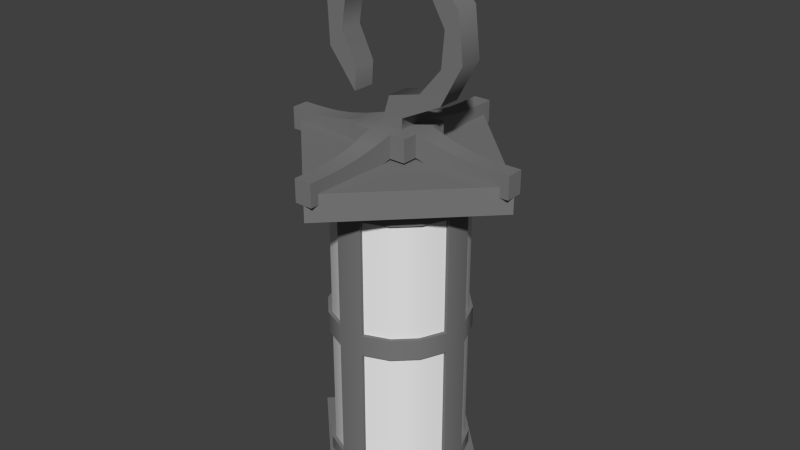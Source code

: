 # Source: lantern2.blend  (saved by Blender 2.74.0; exported with 4.5.12 LTS)
import bpy
from mathutils import Matrix  # noqa: F401  (used for matrix-valued properties, if any)

bpy.ops.wm.read_factory_settings(use_empty=True)
scene = bpy.context.scene
scene.name = 'Scene'

# ---- collections
col_collection_1 = bpy.data.collections.new('Collection 1'); scene.collection.children.link(col_collection_1)

# ---- materials (node trees are filled in below, after node groups)
mat_lanternwood = bpy.data.materials.new('lanternwood')
mat_lanternwood.alpha_threshold = 0.0
mat_lanternwood.use_transparent_shadow = False
mat_lanternwood.diffuse_color = (0.196, 0.196, 0.196, 1.0)
mat_lanternwood.roughness = 0.5
mat_light = bpy.data.materials.new('light')
mat_light.alpha_threshold = 0.0
mat_light.use_transparent_shadow = False
mat_light.roughness = 0.5
mat_light.line_color = (0.0, 0.0, 0.0, 1.0)

# ---- material node trees

# ---- world
world_world = bpy.data.worlds.new('World'); scene.world = world_world
world_world.color = (0.05088, 0.05088, 0.05088)
world_world.use_sun_shadow = False
world_world.sun_shadow_jitter_overblur = 0.0
world_world.cycles.sampling_method = 'MANUAL'
world_world.cycles.sample_map_resolution = 256

# ---- meshes
me_cube_001 = bpy.data.meshes.new('Cube.001')
me_cube_001.from_pydata([(0.8861, 8.941e-08, 2.245), (0.8861, 8.941e-08, 2.433), (8.941e-08, -0.8861, 2.245), (8.941e-08, -0.8861, 2.433), (0.4431, -0.4431, 2.433), (0.4431, -0.4431, 2.245), (-8.941e-08, 0.8861, 2.245), (-8.941e-08, 0.8861, 2.433), (0.4431, 0.4431, 2.433), (0.4431, 0.4431, 2.245), (-0.8861, -8.941e-08, 2.245), (-0.8861, -8.941e-08, 2.433), (-0.4431, -0.4431, 2.433), (-0.4431, -0.4431, 2.245), (-0.4431, 0.4431, 2.433), (-0.4431, 0.4431, 2.245), (7.262e-09, 6.661e-16, 2.433), (7.262e-09, 6.661e-16, 2.245), (0.7389, 0.06269, 2.361), (0.8861, 0.06266, 2.361), (0.1961, 0.0832, 2.451), (0.3444, 0.07305, 2.411), (0.474, 0.06703, 2.383), (0.602, 0.06385, 2.367), (0.7389, -0.06269, 2.361), (0.8861, -0.06266, 2.361), (0.1961, -0.0832, 2.451), (0.3444, -0.07305, 2.411), (0.474, -0.06703, 2.383), (0.602, -0.06385, 2.367), (0.1971, 0.1971, 2.451), (0.1959, -0.1959, 2.451), (-0.06269, -0.7389, 2.361), (-0.06266, -0.8861, 2.361), (-0.0832, -0.1961, 2.451), (-0.07305, -0.3444, 2.411), (-0.06703, -0.474, 2.383), (-0.06385, -0.602, 2.367), (0.06269, -0.7389, 2.361), (0.06266, -0.8861, 2.361), (0.0832, -0.1961, 2.451), (0.07305, -0.3444, 2.411), (0.06703, -0.474, 2.383), (0.06385, -0.602, 2.367), (-0.1971, -0.1971, 2.451), (0.06269, 0.7389, 2.361), (0.06266, 0.8861, 2.361), (0.0832, 0.1961, 2.451), (0.07305, 0.3444, 2.411), (0.06703, 0.474, 2.383), (0.06385, 0.602, 2.367), (-0.06269, 0.7389, 2.361), (-0.06266, 0.8861, 2.361), (-0.0832, 0.1961, 2.451), (-0.07305, 0.3444, 2.411), (-0.06703, 0.474, 2.383), (-0.06385, 0.602, 2.367), (-0.1959, 0.1959, 2.451), (-0.7389, -0.06269, 2.361), (-0.8861, -0.06266, 2.361), (-0.1961, -0.0832, 2.451), (-0.3444, -0.07305, 2.411), (-0.474, -0.06703, 2.383), (-0.602, -0.06385, 2.367), (-0.7389, 0.06269, 2.361), (-0.8861, 0.06266, 2.361), (-0.1961, 0.0832, 2.451), (-0.3444, 0.07305, 2.411), (-0.474, 0.06703, 2.383), (-0.602, 0.06385, 2.367), (-0.0832, 0.0832, 2.451), (0.0832, 0.0832, 2.451), (-0.0832, -0.0832, 2.451), (0.0832, -0.0832, 2.451), (0.7389, 0.06269, 2.52), (0.8861, 0.06266, 2.52), (0.1961, 0.0832, 2.611), (0.3444, 0.07305, 2.57), (0.474, 0.06703, 2.542), (0.602, 0.06385, 2.526), (0.7389, -0.06269, 2.52), (0.8861, -0.06266, 2.52), (0.1961, -0.0832, 2.611), (0.3444, -0.07305, 2.57), (0.474, -0.06703, 2.542), (0.602, -0.06385, 2.526), (0.1971, 0.1971, 2.611), (0.1959, -0.1959, 2.611), (-0.06269, -0.7389, 2.52), (-0.06266, -0.8861, 2.52), (-0.0832, -0.1961, 2.611), (-0.07305, -0.3444, 2.57), (-0.06703, -0.474, 2.542), (-0.06385, -0.602, 2.526), (0.06269, -0.7389, 2.52), (0.06266, -0.8861, 2.52), (0.0832, -0.1961, 2.611), (0.07305, -0.3444, 2.57), (0.06703, -0.474, 2.542), (0.06385, -0.602, 2.526), (-0.1971, -0.1971, 2.611), (0.06269, 0.7389, 2.52), (0.06266, 0.8861, 2.52), (0.0832, 0.1961, 2.611), (0.07305, 0.3444, 2.57), (0.06703, 0.474, 2.542), (0.06385, 0.602, 2.526), (-0.06269, 0.7389, 2.52), (-0.06266, 0.8861, 2.52), (-0.0832, 0.1961, 2.611), (-0.07305, 0.3444, 2.57), (-0.06703, 0.474, 2.542), (-0.06385, 0.602, 2.526), (-0.1959, 0.1959, 2.611), (-0.7389, -0.06269, 2.52), (-0.8861, -0.06266, 2.52), (-0.1961, -0.0832, 2.611), (-0.3444, -0.07305, 2.57), (-0.474, -0.06703, 2.542), (-0.602, -0.06385, 2.526), (-0.7389, 0.06269, 2.52), (-0.8861, 0.06266, 2.52), (-0.1961, 0.0832, 2.611), (-0.3444, 0.07305, 2.57), (-0.474, 0.06703, 2.542), (-0.602, 0.06385, 2.526), (-0.0832, 0.0832, 2.611), (0.0832, 0.0832, 2.611), (-0.0832, -0.0832, 2.611), (0.0832, -0.0832, 2.611), (0.7276, 5.96e-08, -1.494e-07), (0.7276, 5.96e-08, 0.1544), (5.96e-08, -0.7276, -1.494e-07), (5.96e-08, -0.7276, 0.1544), (0.3638, -0.3638, 0.1544), (0.3638, -0.3638, -1.494e-07), (-5.96e-08, 0.7276, -1.494e-07), (-5.96e-08, 0.7276, 0.1544), (0.3638, 0.3638, 0.1544), (0.3638, 0.3638, -1.494e-07), (-0.7276, -5.96e-08, -1.494e-07), (-0.7276, -5.96e-08, 0.1544), (-0.3638, -0.3638, 0.1544), (-0.3638, -0.3638, -1.494e-07), (-0.3638, 0.3638, 0.1544), (-0.3638, 0.3638, -1.494e-07), (7.262e-09, 6.661e-16, 0.1544), (7.262e-09, 6.661e-16, -1.494e-07), (-0.01838, -0.0832, 2.815), (-0.01838, 0.0832, 2.815), (0.08683, -0.0832, 2.687), (0.08683, 0.0832, 2.687), (0.2225, -0.0832, 2.877), (0.2225, 0.0832, 2.877), (0.3828, -0.0832, 2.833), (0.3828, 0.0832, 2.833), (0.3835, -0.0832, 3.067), (0.3835, 0.0832, 3.067), (0.5402, -0.0832, 3.123), (0.5402, 0.0832, 3.123), (0.4057, -0.0832, 3.315), (0.4057, 0.0832, 3.315), (0.5014, -0.0832, 3.451), (0.5014, 0.0832, 3.451), (0.2809, -0.0832, 3.53), (0.2809, 0.0832, 3.53), (0.2806, -0.0832, 3.696), (0.2806, 0.0832, 3.696), (0.05498, -0.0832, 3.634), (0.05498, 0.0832, 3.634), (-0.04124, -0.0832, 3.769), (-0.04124, 0.0832, 3.769), (-0.1895, -0.0832, 3.588), (-0.1895, 0.0832, 3.588), (-0.3464, -0.0832, 3.644), (-0.3464, 0.0832, 3.644), (-0.363, -0.0832, 3.41), (-0.363, 0.0832, 3.41), (-0.5231, -0.0832, 3.365), (-0.5231, 0.0832, 3.365), (-0.4019, -0.0832, 3.164), (-0.4019, 0.0832, 3.164), (-0.5067, -0.0832, 3.035), (-0.5067, 0.0832, 3.035), (-0.2921, -0.0832, 2.941), (-0.2921, 0.0832, 2.941), (-0.3031, -0.0832, 2.775), (-0.3031, 0.0832, 2.775), (-0.0823, 0.4668, 0.09775), (-0.0823, 0.4668, 2.339), (0.1026, 0.4627, 0.09775), (0.1026, 0.4627, 2.339), (0.2719, 0.3883, 0.09775), (0.2719, 0.3883, 2.339), (0.3997, 0.2547, 0.09775), (0.3997, 0.2547, 2.339), (0.4668, 0.0823, 0.09775), (0.4668, 0.0823, 2.339), (0.4627, -0.1026, 0.09775), (0.4627, -0.1026, 2.339), (0.3883, -0.2719, 0.09775), (0.3883, -0.2719, 2.339), (0.2547, -0.3997, 0.09775), (0.2547, -0.3997, 2.339), (0.0823, -0.4668, 0.09775), (0.0823, -0.4668, 2.339), (-0.1026, -0.4627, 0.09775), (-0.1026, -0.4627, 2.339), (-0.2719, -0.3883, 0.09775), (-0.2719, -0.3883, 2.339), (-0.3997, -0.2547, 0.09775), (-0.3997, -0.2547, 2.339), (-0.4668, -0.0823, 0.09775), (-0.4668, -0.0823, 2.339), (-0.4627, 0.1026, 0.09775), (-0.4627, 0.1026, 2.339), (-0.3883, 0.2719, 0.09775), (-0.3883, 0.2719, 2.339), (-0.2547, 0.3997, 0.09775), (-0.2547, 0.3997, 2.339), (-0.0823, 0.4668, 1.144), (-0.0823, 0.4668, 1.293), (0.1026, 0.4627, 1.293), (0.1026, 0.4627, 1.144), (0.2719, 0.3883, 1.293), (0.2719, 0.3883, 1.144), (0.3997, 0.2547, 1.293), (0.3997, 0.2547, 1.144), (0.4668, 0.0823, 1.293), (0.4668, 0.0823, 1.144), (0.4627, -0.1026, 1.293), (0.4627, -0.1026, 1.144), (0.3883, -0.2719, 1.293), (0.3883, -0.2719, 1.144), (0.2547, -0.3997, 1.293), (0.2547, -0.3997, 1.144), (0.0823, -0.4668, 1.293), (0.0823, -0.4668, 1.144), (-0.1026, -0.4627, 1.293), (-0.1026, -0.4627, 1.144), (-0.2719, -0.3883, 1.293), (-0.2719, -0.3883, 1.144), (-0.3997, -0.2547, 1.293), (-0.3997, -0.2547, 1.144), (-0.4668, -0.0823, 1.293), (-0.4668, -0.0823, 1.144), (-0.4627, 0.1026, 1.293), (-0.4627, 0.1026, 1.144), (-0.3883, 0.2719, 1.293), (-0.3883, 0.2719, 1.144), (-0.2547, 0.3997, 1.293), (-0.2547, 0.3997, 1.144), (-0.0823, 0.4668, 2.124), (0.1026, 0.4627, 2.124), (0.2719, 0.3883, 2.124), (0.3997, 0.2547, 2.124), (0.4668, 0.0823, 2.124), (0.4627, -0.1026, 2.124), (0.3883, -0.2719, 2.124), (0.2547, -0.3997, 2.124), (0.0823, -0.4668, 2.124), (-0.1026, -0.4627, 2.124), (-0.2719, -0.3883, 2.124), (-0.3997, -0.2547, 2.124), (-0.4668, -0.0823, 2.124), (-0.4627, 0.1026, 2.124), (-0.3883, 0.2719, 2.124), (-0.2547, 0.3997, 2.124), (0.1026, 0.4627, 0.2519), (0.2719, 0.3883, 0.2519), (0.3997, 0.2547, 0.2519), (0.4668, 0.0823, 0.2519), (0.4627, -0.1026, 0.2519), (0.3883, -0.2719, 0.2519), (0.2547, -0.3997, 0.2519), (0.0823, -0.4668, 0.2519), (-0.1026, -0.4627, 0.2519), (-0.2719, -0.3883, 0.2519), (-0.3997, -0.2547, 0.2519), (-0.4668, -0.0823, 0.2519), (-0.4627, 0.1026, 0.2519), (-0.3883, 0.2719, 0.2519), (-0.2547, 0.3997, 0.2519), (-0.0823, 0.4668, 0.2519), (-0.08693, 0.493, 0.09775), (0.1084, 0.4887, 0.09775), (0.1084, 0.4887, 2.339), (-0.08693, 0.493, 2.339), (-0.08693, 0.493, 2.124), (0.1084, 0.4887, 0.2519), (0.2871, 0.4101, 0.09775), (0.2871, 0.4101, 2.339), (0.2871, 0.4101, 0.2519), (0.4222, 0.269, 0.09775), (0.4222, 0.269, 2.339), (0.4222, 0.269, 0.2519), (0.493, 0.08693, 0.09775), (0.493, 0.08693, 2.339), (0.493, 0.08693, 0.2519), (0.4887, -0.1084, 0.09775), (0.4887, -0.1084, 2.339), (0.4887, -0.1084, 0.2519), (0.4101, -0.2871, 0.09775), (0.4101, -0.2871, 2.339), (0.4101, -0.2871, 0.2519), (0.269, -0.4222, 0.09775), (0.269, -0.4222, 2.339), (0.269, -0.4222, 0.2519), (0.08693, -0.493, 0.09775), (0.08693, -0.493, 2.339), (0.08693, -0.493, 0.2519), (-0.1084, -0.4887, 0.09775), (-0.1084, -0.4887, 2.339), (-0.1084, -0.4887, 0.2519), (-0.2871, -0.4101, 0.09775), (-0.2871, -0.4101, 2.339), (-0.2871, -0.4101, 0.2519), (-0.4222, -0.269, 0.09775), (-0.4222, -0.269, 2.339), (-0.4222, -0.269, 0.2519), (-0.493, -0.08693, 0.09775), (-0.493, -0.08693, 2.339), (-0.493, -0.08693, 0.2519), (-0.4887, 0.1084, 0.09775), (-0.4887, 0.1084, 2.339), (-0.4887, 0.1084, 0.2519), (-0.4101, 0.2871, 0.09775), (-0.4101, 0.2871, 2.339), (-0.4101, 0.2871, 0.2519), (-0.269, 0.4222, 0.09775), (-0.269, 0.4222, 2.339), (-0.269, 0.4222, 0.2519), (-0.08693, 0.493, 0.2519), (-0.08693, 0.493, 1.144), (-0.08693, 0.493, 1.293), (0.1084, 0.4887, 2.124), (0.1084, 0.4887, 1.293), (0.1084, 0.4887, 1.144), (0.2871, 0.4101, 1.293), (0.2871, 0.4101, 1.144), (0.4222, 0.269, 1.293), (0.4222, 0.269, 1.144), (0.493, 0.08693, 2.124), (0.493, 0.08693, 1.293), (0.493, 0.08693, 1.144), (0.4887, -0.1084, 2.124), (0.4887, -0.1084, 1.293), (0.4887, -0.1084, 1.144), (0.4101, -0.2871, 1.293), (0.4101, -0.2871, 1.144), (0.269, -0.4222, 1.293), (0.269, -0.4222, 1.144), (0.08693, -0.493, 2.124), (0.08693, -0.493, 1.293), (0.08693, -0.493, 1.144), (-0.1084, -0.4887, 2.124), (-0.1084, -0.4887, 1.293), (-0.1084, -0.4887, 1.144), (-0.2871, -0.4101, 1.293), (-0.2871, -0.4101, 1.144), (-0.4222, -0.269, 1.293), (-0.4222, -0.269, 1.144), (-0.493, -0.08693, 2.124), (-0.493, -0.08693, 1.293), (-0.493, -0.08693, 1.144), (-0.4887, 0.1084, 2.124), (-0.4887, 0.1084, 1.293), (-0.4887, 0.1084, 1.144), (-0.4101, 0.2871, 1.293), (-0.4101, 0.2871, 1.144), (-0.269, 0.4222, 1.293), (-0.269, 0.4222, 1.144), (0.2871, 0.4101, 2.124), (0.4222, 0.269, 2.124), (0.4101, -0.2871, 2.124), (0.269, -0.4222, 2.124), (-0.2871, -0.4101, 2.124), (-0.4222, -0.269, 2.124), (-0.4101, 0.2871, 2.124), (-0.269, 0.4222, 2.124)], [], [(8, 1, 0, 9), (5, 17, 9, 0), (1, 8, 16, 4), (1, 4, 5, 0), (12, 13, 2, 3), (5, 2, 13, 17), (3, 4, 16, 12), (3, 2, 5, 4), (8, 9, 6, 7), (15, 6, 9, 17), (7, 14, 16, 8), (7, 6, 15, 14), (12, 11, 10, 13), (15, 17, 13, 10), (11, 12, 16, 14), (11, 14, 15, 10), (23, 18, 24, 29), (22, 23, 29, 28), (21, 22, 28, 27), (20, 21, 27, 26), (18, 19, 25, 24), (37, 43, 38, 32), (36, 42, 43, 37), (35, 41, 42, 36), (34, 40, 41, 35), (32, 38, 39, 33), (50, 56, 51, 45), (49, 55, 56, 50), (48, 54, 55, 49), (47, 53, 54, 48), (45, 51, 52, 46), (63, 58, 64, 69), (62, 63, 69, 68), (61, 62, 68, 67), (60, 61, 67, 66), (58, 59, 65, 64), (70, 53, 47, 71), (34, 72, 73, 40), (72, 70, 71, 73), (20, 26, 73, 71), (31, 40, 73, 26), (30, 20, 71, 47), (53, 70, 66, 57), (66, 70, 72, 60), (44, 60, 72, 34), (79, 85, 80, 74), (78, 84, 85, 79), (77, 83, 84, 78), (76, 82, 83, 77), (74, 80, 81, 75), (93, 88, 94, 99), (92, 93, 99, 98), (91, 92, 98, 97), (90, 91, 97, 96), (88, 89, 95, 94), (106, 101, 107, 112), (105, 106, 112, 111), (104, 105, 111, 110), (103, 104, 110, 109), (101, 102, 108, 107), (119, 125, 120, 114), (118, 124, 125, 119), (117, 123, 124, 118), (116, 122, 123, 117), (114, 120, 121, 115), (126, 127, 103, 109), (90, 96, 129, 128), (126, 149, 151, 127), (76, 127, 129, 82), (87, 82, 129, 96), (86, 103, 127, 76), (109, 113, 122, 126), (122, 116, 128, 126), (100, 90, 128, 116), (41, 97, 98, 42), (69, 125, 124, 68), (22, 78, 79, 23), (45, 101, 106, 50), (33, 89, 88, 32), (60, 116, 117, 61), (39, 95, 89, 33), (44, 100, 116, 60), (42, 98, 99, 43), (64, 120, 125, 69), (51, 107, 108, 52), (23, 79, 74, 18), (35, 91, 90, 34), (61, 117, 118, 62), (34, 90, 100, 44), (66, 122, 113, 57), (43, 99, 94, 38), (25, 81, 80, 24), (53, 109, 110, 54), (36, 92, 91, 35), (62, 118, 119, 63), (31, 87, 96, 40), (27, 83, 82, 26), (54, 110, 111, 55), (63, 119, 114, 58), (37, 93, 92, 36), (46, 102, 101, 45), (52, 108, 102, 46), (28, 84, 83, 27), (55, 111, 112, 56), (32, 88, 93, 37), (65, 121, 120, 64), (18, 74, 75, 19), (48, 104, 103, 47), (19, 75, 81, 25), (47, 103, 86, 30), (29, 85, 84, 28), (56, 112, 107, 51), (38, 94, 95, 39), (67, 123, 122, 66), (20, 76, 77, 21), (49, 105, 104, 48), (30, 86, 76, 20), (57, 113, 109, 53), (24, 80, 85, 29), (40, 96, 97, 41), (68, 124, 123, 67), (21, 77, 78, 22), (50, 106, 105, 49), (26, 82, 87, 31), (58, 114, 115, 59), (59, 115, 121, 65), (138, 131, 130, 139), (135, 147, 139, 130), (131, 138, 146, 134), (131, 134, 135, 130), (142, 143, 132, 133), (135, 132, 143, 147), (133, 134, 146, 142), (133, 132, 135, 134), (138, 139, 136, 137), (145, 136, 139, 147), (137, 144, 146, 138), (137, 136, 145, 144), (142, 141, 140, 143), (145, 147, 143, 140), (141, 142, 146, 144), (141, 144, 145, 140), (149, 153, 155, 151), (129, 150, 148, 128), (127, 151, 150, 129), (128, 148, 149, 126), (153, 157, 159, 155), (150, 154, 152, 148), (151, 155, 154, 150), (148, 152, 153, 149), (157, 161, 163, 159), (154, 158, 156, 152), (155, 159, 158, 154), (152, 156, 157, 153), (161, 165, 167, 163), (158, 162, 160, 156), (159, 163, 162, 158), (156, 160, 161, 157), (165, 169, 171, 167), (162, 166, 164, 160), (163, 167, 166, 162), (160, 164, 165, 161), (169, 173, 175, 171), (166, 170, 168, 164), (167, 171, 170, 166), (164, 168, 169, 165), (173, 177, 179, 175), (170, 174, 172, 168), (171, 175, 174, 170), (168, 172, 173, 169), (177, 181, 183, 179), (174, 178, 176, 172), (175, 179, 178, 174), (172, 176, 177, 173), (181, 185, 187, 183), (178, 182, 180, 176), (179, 183, 182, 178), (176, 180, 181, 177), (184, 186, 187, 185), (182, 186, 184, 180), (183, 187, 186, 182), (180, 184, 185, 181), (232, 234, 350, 348), (260, 259, 375, 352), (280, 281, 328, 325), (249, 247, 367, 369), (219, 189, 287, 330), (196, 194, 293, 296), (209, 211, 318, 315), (227, 225, 339, 341), (240, 242, 360, 358), (199, 201, 303, 300), (267, 266, 378, 379), (272, 273, 304, 301), (235, 233, 349, 351), (250, 221, 334, 370), (191, 189, 219, 217, 215, 213, 211, 209, 207, 205, 203, 201, 199, 197, 195, 193), (188, 218, 329, 284), (210, 208, 314, 317), (188, 190, 192, 194, 196, 198, 200, 202, 204, 206, 208, 210, 212, 214, 216, 218), (281, 249, 251, 282), (226, 228, 343, 340), (282, 251, 220, 283), (254, 253, 335, 372), (280, 247, 249, 281), (243, 241, 359, 361), (200, 198, 299, 302), (189, 191, 286, 287), (278, 243, 245, 279), (213, 215, 324, 321), (277, 241, 243, 278), (221, 252, 288, 334), (276, 239, 241, 277), (203, 205, 309, 306), (234, 236, 353, 350), (262, 261, 355, 376), (274, 235, 237, 275), (278, 279, 322, 319), (273, 233, 235, 274), (193, 195, 294, 291), (272, 231, 233, 273), (220, 251, 371, 333), (247, 280, 325, 367), (229, 227, 341, 344), (270, 227, 229, 271), (255, 254, 372, 373), (269, 225, 227, 270), (242, 244, 363, 360), (268, 223, 225, 269), (270, 271, 298, 295), (265, 246, 366, 365), (214, 212, 320, 323), (248, 266, 267, 250), (250, 267, 252, 221), (246, 265, 266, 248), (190, 188, 284, 285), (242, 263, 264, 244), (240, 262, 263, 242), (238, 261, 262, 240), (231, 272, 301, 347), (234, 259, 260, 236), (232, 258, 259, 234), (230, 257, 258, 232), (204, 202, 305, 308), (226, 255, 256, 228), (224, 254, 255, 226), (222, 253, 254, 224), (237, 235, 351, 354), (263, 262, 376, 377), (277, 278, 319, 316), (248, 250, 370, 368), (217, 219, 330, 327), (194, 192, 290, 293), (279, 245, 364, 322), (261, 238, 356, 355), (207, 209, 315, 312), (256, 255, 373, 342), (245, 243, 361, 364), (197, 199, 300, 297), (269, 270, 295, 292), (271, 229, 344, 298), (257, 230, 346, 345), (264, 263, 377, 362), (276, 277, 316, 313), (288, 287, 286, 335), (335, 286, 291, 372), (372, 291, 294, 373), (373, 294, 297, 342), (342, 297, 300, 345), (345, 300, 303, 374), (374, 303, 306, 375), (375, 306, 309, 352), (352, 309, 312, 355), (355, 312, 315, 376), (376, 315, 318, 377), (377, 318, 321, 362), (362, 321, 324, 365), (365, 324, 327, 378), (379, 330, 287, 288), (378, 327, 330, 379), (369, 368, 370, 371), (371, 370, 334, 333), (367, 366, 368, 369), (322, 364, 367, 325), (364, 363, 366, 367), (361, 360, 363, 364), (359, 358, 360, 361), (357, 356, 358, 359), (310, 354, 357, 313), (354, 353, 356, 357), (351, 350, 353, 354), (349, 348, 350, 351), (347, 346, 348, 349), (298, 344, 347, 301), (344, 343, 346, 347), (341, 340, 343, 344), (339, 338, 340, 341), (337, 336, 338, 339), (332, 333, 337, 289), (333, 334, 336, 337), (363, 362, 365, 366), (353, 352, 355, 356), (343, 342, 345, 346), (334, 288, 335, 336), (284, 332, 289, 285), (285, 289, 292, 290), (290, 292, 295, 293), (293, 295, 298, 296), (296, 298, 301, 299), (299, 301, 304, 302), (302, 304, 307, 305), (305, 307, 310, 308), (308, 310, 313, 311), (311, 313, 316, 314), (314, 316, 319, 317), (317, 319, 322, 320), (320, 322, 325, 323), (323, 325, 328, 326), (329, 331, 332, 284), (326, 328, 331, 329), (206, 204, 308, 311), (275, 237, 354, 310), (216, 214, 323, 326), (273, 274, 307, 304), (252, 267, 379, 288), (241, 239, 357, 359), (223, 268, 289, 337), (224, 226, 340, 338), (195, 197, 297, 294), (283, 220, 333, 332), (246, 248, 368, 366), (282, 283, 332, 331), (259, 258, 374, 375), (233, 231, 347, 349), (205, 207, 312, 309), (239, 276, 313, 357), (192, 190, 285, 290), (215, 217, 327, 324), (274, 275, 310, 307), (266, 265, 365, 378), (202, 200, 302, 305), (228, 256, 342, 343), (238, 240, 358, 356), (225, 223, 337, 339), (212, 210, 317, 320), (281, 282, 331, 328), (258, 257, 345, 374), (230, 232, 348, 346), (236, 260, 352, 353), (191, 193, 291, 286), (201, 203, 306, 303), (222, 224, 338, 336), (244, 264, 362, 363), (211, 213, 321, 318), (268, 269, 292, 289), (198, 196, 296, 299), (253, 222, 336, 335), (208, 206, 311, 314), (218, 216, 326, 329), (251, 249, 369, 371)])
me_cube_001.polygons.foreach_set('use_smooth', [True] * 360)
me_cube_001.polygons.foreach_set('material_index', [0, 0, 0, 0, 0, 0, 0, 0, 0, 0, 0, 0, 0, 0, 0, 0, 0, 0, 0, 0, 0, 0, 0, 0, 0, 0, 0, 0, 0, 0, 0, 0, 0, 0, 0, 0, 0, 0, 0, 0, 0, 0, 0, 0, 0, 0, 0, 0, 0, 0, 0, 0, 0, 0, 0, 0, 0, 0, 0, 0, 0, 0, 0, 0, 0, 0, 0, 0, 0, 0, 0, 0, 0, 0, 0, 0, 0, 0, 0, 0, 0, 0, 0, 0, 0, 0, 0, 0, 0, 0, 0, 0, 0, 0, 0, 0, 0, 0, 0, 0, 0, 0, 0, 0, 0, 0, 0, 0, 0, 0, 0, 0, 0, 0, 0, 0, 0, 0, 0, 0, 0, 0, 0, 0, 0, 0, 0, 0, 0, 0, 0, 0, 0, 0, 0, 0, 0, 0, 0, 0, 0, 0, 0, 0, 0, 0, 0, 0, 0, 0, 0, 0, 0, 0, 0, 0, 0, 0, 0, 0, 0, 0, 0, 0, 0, 0, 0, 0, 0, 0, 0, 0, 0, 0, 0, 0, 0, 0, 0, 0, 0, 0, 0, 0, 0, 0, 0, 0, 0, 0, 0, 0, 0, 0, 0, 0, 0, 0, 0, 0, 1, 0, 1, 0, 1, 0, 0, 0, 1, 0, 1, 0, 1, 0, 0, 0, 1, 0, 1, 0, 1, 0, 0, 0, 1, 0, 1, 0, 1, 0, 0, 0, 1, 1, 1, 0, 1, 1, 1, 0, 1, 1, 1, 0, 1, 1, 1, 0, 0, 0, 0, 0, 0, 0, 0, 0, 0, 0, 0, 0, 0, 0, 0, 0, 0, 0, 0, 0, 0, 0, 0, 0, 0, 0, 0, 0, 0, 0, 0, 0, 0, 0, 0, 0, 0, 0, 0, 0, 0, 0, 0, 0, 0, 0, 0, 0, 0, 0, 0, 0, 0, 0, 0, 0, 0, 0, 0, 0, 0, 0, 0, 0, 0, 0, 0, 0, 0, 0, 0, 0, 0, 0, 0, 0, 0, 0, 0, 0, 0, 0, 0, 0, 0, 0, 0, 0, 0, 0, 0, 0, 0, 0, 0, 0, 0, 0, 0, 0, 0, 0, 0, 0, 0, 0, 0, 0, 0, 0, 0, 0])
_uv = me_cube_001.uv_layers.new(name='UVMap')
_uv.uv.foreach_set('vector', [0.03576, 0.7805, 0.03576, 0.6863, 0.07151, 0.686, 0.07151, 0.7801, 0.1386, 0.3767, 0.2577, 0.3767, 0.2577, 0.4966, 0.1386, 0.4966, 0.1386, 0.4966, 0.2577, 0.4966, 0.2577, 0.6165, 0.1386, 0.6165, 0.8969, 0.7942, 0.8969, 0.7057, 0.9326, 0.7057, 0.9326, 0.7942, 2.842e-08, 0.7805, 0.03576, 0.7802, 0.03576, 0.8743, 5.683e-08, 0.8746, 0.1386, 0.3767, 0.1386, 0.2568, 0.2577, 0.2568, 0.2577, 0.3767, 0.1386, 0.7364, 0.1386, 0.6165, 0.2577, 0.6165, 0.2577, 0.7364, 0.8969, 0.6172, 0.9326, 0.6172, 0.9326, 0.7057, 0.8969, 0.7057, 0.03576, 0.7805, 0.07151, 0.7801, 0.07151, 0.8742, 0.03576, 0.8746, 0.3769, 0.3767, 0.3769, 0.4966, 0.2577, 0.4966, 0.2577, 0.3767, 0.3769, 0.4966, 0.3769, 0.6165, 0.2577, 0.6165, 0.2577, 0.4966, 0.1073, 0.863, 0.07151, 0.863, 0.07151, 0.7745, 0.1073, 0.7745, 2.842e-08, 0.7805, 0.0, 0.6863, 0.03576, 0.686, 0.03576, 0.7802, 0.3769, 0.3767, 0.2577, 0.3767, 0.2577, 0.2568, 0.3769, 0.2568, 0.3769, 0.7364, 0.2577, 0.7364, 0.2577, 0.6165, 0.3769, 0.6165, 0.1073, 0.686, 0.1073, 0.7745, 0.07151, 0.7745, 0.07151, 0.686, 0.05523, 0.2185, 0.03667, 0.2368, 0.01981, 0.2199, 0.03806, 0.2012, 0.07288, 0.2016, 0.05523, 0.2185, 0.03806, 0.2012, 0.05485, 0.1835, 0.09111, 0.1849, 0.07288, 0.2016, 0.05485, 0.1835, 0.07146, 0.1651, 0.1124, 0.1662, 0.09111, 0.1849, 0.07146, 0.1651, 0.09002, 0.1437, 0.03667, 0.2368, 0.01686, 0.2568, 0.0, 0.2398, 0.01981, 0.2199, 0.05523, 0.03829, 0.03806, 0.05557, 0.01981, 0.03689, 0.03667, 0.01992, 0.07288, 0.05519, 0.05485, 0.07333, 0.03806, 0.05557, 0.05523, 0.03829, 0.09111, 0.07192, 0.07146, 0.09169, 0.05485, 0.07333, 0.07288, 0.05519, 0.1124, 0.09062, 0.09002, 0.1131, 0.07146, 0.09169, 0.09111, 0.07192, 0.03667, 0.01992, 0.01981, 0.03689, 2.842e-08, 0.01696, 0.01686, 0.0, 0.2, 0.2185, 0.2172, 0.2012, 0.2354, 0.2199, 0.2186, 0.2368, 0.1823, 0.2016, 0.2004, 0.1835, 0.2172, 0.2012, 0.2, 0.2185, 0.1641, 0.1849, 0.1837, 0.1651, 0.2004, 0.1835, 0.1823, 0.2016, 0.1428, 0.1662, 0.1652, 0.1437, 0.1837, 0.1651, 0.1641, 0.1849, 0.2186, 0.2368, 0.2354, 0.2199, 0.2552, 0.2398, 0.2384, 0.2568, 0.2, 0.03829, 0.2186, 0.01992, 0.2354, 0.03689, 0.2172, 0.05557, 0.1823, 0.05519, 0.2, 0.03829, 0.2172, 0.05557, 0.2004, 0.07333, 0.1641, 0.07192, 0.1823, 0.05519, 0.2004, 0.07333, 0.1837, 0.09169, 0.1428, 0.09062, 0.1641, 0.07192, 0.1837, 0.09169, 0.1652, 0.1131, 0.2186, 0.01992, 0.2384, 7.719e-07, 0.2552, 0.01696, 0.2354, 0.03689, 0.15, 0.1284, 0.1652, 0.1437, 0.1428, 0.1662, 0.1276, 0.1509, 0.1124, 0.09062, 0.1276, 0.1059, 0.1052, 0.1284, 0.09002, 0.1131, 0.1276, 0.1059, 0.15, 0.1284, 0.1276, 0.1509, 0.1052, 0.1284, 0.1124, 0.1662, 0.09002, 0.1437, 0.1052, 0.1284, 0.1276, 0.1509, 0.07488, 0.1284, 0.09002, 0.1131, 0.1052, 0.1284, 0.09002, 0.1437, 0.1276, 0.1818, 0.1124, 0.1662, 0.1276, 0.1509, 0.1428, 0.1662, 0.1652, 0.1437, 0.15, 0.1284, 0.1652, 0.1131, 0.1803, 0.1284, 0.1652, 0.1131, 0.15, 0.1284, 0.1276, 0.1059, 0.1428, 0.09062, 0.1276, 0.07507, 0.1428, 0.09062, 0.1276, 0.1059, 0.1124, 0.09062, 0.4724, 0.05556, 0.4552, 0.03828, 0.4738, 0.01993, 0.4907, 0.03689, 0.4556, 0.07331, 0.4376, 0.05517, 0.4552, 0.03828, 0.4724, 0.05556, 0.439, 0.09164, 0.4194, 0.07187, 0.4376, 0.05517, 0.4556, 0.07331, 0.4205, 0.113, 0.3981, 0.09053, 0.4194, 0.07187, 0.439, 0.09164, 0.4907, 0.03689, 0.4738, 0.01993, 0.4936, 2.987e-06, 0.5105, 0.01696, 0.2933, 0.05556, 0.275, 0.03689, 0.2919, 0.01992, 0.3105, 0.03828, 0.3101, 0.07331, 0.2933, 0.05556, 0.3105, 0.03828, 0.3281, 0.05517, 0.3267, 0.09164, 0.3101, 0.07331, 0.3281, 0.05517, 0.3464, 0.07187, 0.3454, 0.113, 0.3267, 0.09164, 0.3464, 0.07187, 0.3677, 0.09053, 0.275, 0.03689, 0.2552, 0.01696, 0.2721, 0.0, 0.2919, 0.01992, 0.4724, 0.2012, 0.4907, 0.2199, 0.4738, 0.2368, 0.4552, 0.2185, 0.4556, 0.1834, 0.4724, 0.2012, 0.4552, 0.2185, 0.4376, 0.2016, 0.439, 0.1651, 0.4556, 0.1834, 0.4376, 0.2016, 0.4194, 0.1848, 0.4205, 0.1436, 0.439, 0.1651, 0.4194, 0.1848, 0.3981, 0.1661, 0.4907, 0.2199, 0.5105, 0.2398, 0.4936, 0.2568, 0.4738, 0.2368, 0.2933, 0.2012, 0.3105, 0.2185, 0.2919, 0.2368, 0.275, 0.2199, 0.3101, 0.1834, 0.3281, 0.2016, 0.3105, 0.2185, 0.2933, 0.2012, 0.3267, 0.1651, 0.3464, 0.1848, 0.3281, 0.2016, 0.3101, 0.1834, 0.3454, 0.1436, 0.3677, 0.1661, 0.3464, 0.1848, 0.3267, 0.1651, 0.275, 0.2199, 0.2919, 0.2368, 0.2721, 0.2568, 0.2552, 0.2398, 0.3829, 0.1508, 0.4053, 0.1283, 0.4205, 0.1436, 0.3981, 0.1661, 0.3454, 0.113, 0.3677, 0.09053, 0.3829, 0.1058, 0.3605, 0.1283, 0.6965, 0.4507, 0.6627, 0.4739, 0.6621, 0.4421, 0.6716, 0.4311, 0.4205, 0.113, 0.4053, 0.1283, 0.3829, 0.1058, 0.3981, 0.09053, 0.3829, 0.0753, 0.3981, 0.09053, 0.3829, 0.1058, 0.3677, 0.09053, 0.4359, 0.1283, 0.4205, 0.1436, 0.4053, 0.1283, 0.4205, 0.113, 0.3981, 0.1661, 0.3829, 0.1813, 0.3677, 0.1661, 0.3829, 0.1508, 0.3677, 0.1661, 0.3454, 0.1436, 0.3605, 0.1283, 0.3829, 0.1508, 0.3299, 0.1283, 0.3454, 0.113, 0.3605, 0.1283, 0.3454, 0.1436, 0.9346, 0.4619, 0.9646, 0.458, 0.9626, 0.483, 0.9326, 0.4869, 0.7102, 0.8591, 0.7402, 0.8631, 0.7401, 0.8878, 0.7101, 0.8838, 0.8182, 0.8633, 0.8482, 0.8593, 0.8483, 0.884, 0.8183, 0.888, 0.8567, 0.8329, 0.8867, 0.8369, 0.8843, 0.8628, 0.8543, 0.8588, 0.917, 0.1659, 0.947, 0.1699, 0.9435, 0.1976, 0.9135, 0.1936, 0.7882, 0.8091, 0.8182, 0.8051, 0.8142, 0.8341, 0.7842, 0.8381, 0.6687, 0.3938, 0.6687, 0.4243, 0.6449, 0.4243, 0.6449, 0.3938, 0.7789, 0.3938, 0.7789, 0.4243, 0.7574, 0.4243, 0.7574, 0.3939, 0.9326, 0.4869, 0.9626, 0.483, 0.9627, 0.5074, 0.9327, 0.5114, 0.7125, 0.833, 0.7426, 0.837, 0.7402, 0.8631, 0.7102, 0.8591, 0.9342, 0.9022, 0.9642, 0.8982, 0.9677, 0.9259, 0.9377, 0.9299, 0.8183, 0.888, 0.8483, 0.884, 0.8507, 0.91, 0.8207, 0.914, 0.9131, 0.2694, 0.9431, 0.2734, 0.947, 0.3026, 0.917, 0.2986, 0.7842, 0.8381, 0.8142, 0.8341, 0.8121, 0.8593, 0.7821, 0.8633, 0.6926, 0.4243, 0.6926, 0.3938, 0.7142, 0.3938, 0.7142, 0.4243, 0.2411, 0.9143, 0.2411, 0.9448, 0.2198, 0.9448, 0.2198, 0.9143, 0.9327, 0.5114, 0.9627, 0.5074, 0.9651, 0.5333, 0.935, 0.5373, 0.7521, 0.8051, 0.7821, 0.8091, 0.7786, 0.837, 0.7486, 0.833, 0.9377, 0.7981, 0.9677, 0.7942, 0.9638, 0.8229, 0.9337, 0.8268, 0.911, 0.2442, 0.941, 0.2482, 0.9431, 0.2734, 0.9131, 0.2694, 0.7821, 0.8633, 0.8121, 0.8593, 0.8123, 0.884, 0.7823, 0.888, 0.8003, 0.4243, 0.8003, 0.3938, 0.8217, 0.3938, 0.8217, 0.4243, 0.7481, 0.9091, 0.7782, 0.9131, 0.7821, 0.9423, 0.7521, 0.9383, 0.9337, 0.8268, 0.9638, 0.8229, 0.9617, 0.8478, 0.9317, 0.8518, 0.7823, 0.888, 0.8123, 0.884, 0.8146, 0.91, 0.7846, 0.914, 0.9112, 0.2196, 0.9412, 0.2236, 0.941, 0.2482, 0.911, 0.2442, 0.8602, 0.8051, 0.8902, 0.8091, 0.8867, 0.8369, 0.8567, 0.8329, 0.6926, 0.3938, 0.6926, 0.4243, 0.6687, 0.4243, 0.6687, 0.3938, 0.7461, 0.8838, 0.7761, 0.8878, 0.7782, 0.9131, 0.7481, 0.9091, 0.9317, 0.8518, 0.9617, 0.8478, 0.9618, 0.8723, 0.9318, 0.8763, 0.9135, 0.1936, 0.9435, 0.1976, 0.9412, 0.2236, 0.9112, 0.2196, 0.7161, 0.8051, 0.7461, 0.8091, 0.7426, 0.837, 0.7125, 0.833, 0.8207, 0.914, 0.8507, 0.91, 0.8542, 0.938, 0.8242, 0.942, 0.8563, 0.9087, 0.8863, 0.9127, 0.8902, 0.9419, 0.8602, 0.9379, 0.4637, 0.6857, 0.4637, 0.7161, 0.44, 0.7162, 0.44, 0.6857, 0.7359, 0.3938, 0.7359, 0.4243, 0.7142, 0.4243, 0.7142, 0.3938, 0.7462, 0.8591, 0.7762, 0.8631, 0.7761, 0.8878, 0.7461, 0.8838, 0.9318, 0.8763, 0.9618, 0.8723, 0.9642, 0.8982, 0.9342, 0.9022, 0.935, 0.5373, 0.9651, 0.5333, 0.9686, 0.5611, 0.9386, 0.565, 0.7121, 0.9091, 0.7421, 0.9131, 0.7461, 0.9423, 0.7161, 0.9383, 0.8242, 0.8091, 0.8542, 0.8051, 0.8502, 0.8341, 0.8202, 0.8381, 0.8542, 0.8834, 0.8842, 0.8874, 0.8863, 0.9127, 0.8563, 0.9087, 0.7574, 0.3938, 0.7574, 0.4243, 0.7359, 0.4243, 0.7359, 0.3939, 0.7789, 0.4243, 0.7789, 0.3938, 0.8003, 0.3938, 0.8003, 0.4243, 0.7486, 0.833, 0.7786, 0.837, 0.7762, 0.8631, 0.7462, 0.8591, 0.9386, 0.4332, 0.9686, 0.4293, 0.9646, 0.458, 0.9346, 0.4619, 0.7101, 0.8838, 0.7401, 0.8878, 0.7421, 0.9131, 0.7121, 0.9091, 0.8202, 0.8381, 0.8502, 0.8341, 0.8482, 0.8593, 0.8182, 0.8633, 0.8543, 0.8588, 0.8843, 0.8628, 0.8842, 0.8874, 0.8542, 0.8834, 0.1985, 0.9448, 0.1985, 0.9143, 0.2198, 0.9143, 0.2198, 0.9448, 0.7846, 0.914, 0.8146, 0.91, 0.8182, 0.938, 0.7882, 0.942, 0.4637, 0.7162, 0.4637, 0.6857, 0.4874, 0.6857, 0.4874, 0.7161, 0.9326, 0.6947, 0.9326, 0.6175, 0.962, 0.6172, 0.962, 0.6945, 0.7428, 0.1969, 0.7428, 0.09846, 0.8407, 0.09846, 0.8407, 0.1969, 0.6449, 0.3938, 0.6449, 0.2954, 0.7428, 0.2954, 0.7428, 0.3938, 0.9467, 0.1453, 0.9467, 0.07266, 0.9761, 0.07266, 0.9761, 0.1453, 0.1073, 0.7636, 0.1366, 0.7633, 0.1366, 0.8406, 0.1073, 0.8409, 0.7428, 0.1969, 0.6449, 0.1969, 0.6449, 0.09846, 0.7428, 0.09846, 0.8407, 0.3938, 0.7428, 0.3938, 0.7428, 0.2954, 0.8407, 0.2954, 0.9467, 2.68e-09, 0.9761, 0.0, 0.9761, 0.07266, 0.9467, 0.07266, 0.9326, 0.6947, 0.962, 0.6945, 0.962, 0.7717, 0.9326, 0.772, 0.7428, 3.073e-07, 0.8407, 0.0, 0.8407, 0.09846, 0.7428, 0.09846, 0.6449, 0.1969, 0.7428, 0.1969, 0.7428, 0.2954, 0.6449, 0.2954, 0.947, 0.1659, 0.9764, 0.1659, 0.9764, 0.2385, 0.947, 0.2385, 0.1073, 0.7636, 0.1073, 0.6862, 0.1366, 0.686, 0.1366, 0.7633, 0.7428, 3.073e-07, 0.7428, 0.09846, 0.6449, 0.09846, 0.6449, 6.218e-07, 0.8407, 0.1969, 0.8407, 0.2954, 0.7428, 0.2954, 0.7428, 0.1969, 0.947, 0.3112, 0.947, 0.2385, 0.9764, 0.2385, 0.9764, 0.3112, 0.6627, 0.4739, 0.6194, 0.4549, 0.6007, 0.4293, 0.6621, 0.4421, 0.6716, 0.8436, 0.6621, 0.8326, 0.6627, 0.8008, 0.6965, 0.824, 0.8361, 0.4256, 0.8217, 0.4255, 0.8217, 0.3938, 0.8361, 0.3939, 0.4086, 0.725, 0.4086, 0.6857, 0.44, 0.6868, 0.44, 0.7262, 0.6194, 0.4549, 0.5731, 0.4645, 0.5431, 0.4545, 0.6007, 0.4293, 0.6621, 0.8326, 0.6007, 0.8455, 0.6194, 0.8198, 0.6627, 0.8008, 0.1669, 0.971, 0.1669, 0.9143, 0.1985, 0.9143, 0.1985, 0.971, 0.4086, 0.6857, 0.4086, 0.7318, 0.3769, 0.7318, 0.3769, 0.6857, 0.5731, 0.4645, 0.5408, 0.4992, 0.5105, 0.5084, 0.5431, 0.4545, 0.6007, 0.8455, 0.5431, 0.8203, 0.5731, 0.8102, 0.6194, 0.8198, 0.9467, 0.0003903, 0.9425, 0.05549, 0.911, 0.0551, 0.9153, 0.0, 0.9143, 0.4276, 0.911, 0.3909, 0.9425, 0.3912, 0.9457, 0.4279, 0.5408, 0.4992, 0.5342, 0.5463, 0.5147, 0.5714, 0.5105, 0.5084, 0.5431, 0.8203, 0.5105, 0.7663, 0.5408, 0.7755, 0.5731, 0.8102, 0.9425, 0.05549, 0.9425, 0.1183, 0.911, 0.1179, 0.911, 0.0551, 0.911, 0.3909, 0.911, 0.3435, 0.9425, 0.3438, 0.9425, 0.3912, 0.5342, 0.5463, 0.5558, 0.5886, 0.5543, 0.6204, 0.5147, 0.5714, 0.5105, 0.7663, 0.5147, 0.7033, 0.5342, 0.7284, 0.5408, 0.7755, 0.9425, 0.1183, 0.9467, 0.1659, 0.9153, 0.1655, 0.911, 0.1179, 0.911, 0.3435, 0.9143, 0.3026, 0.9457, 0.3029, 0.9425, 0.3438, 0.5558, 0.5886, 0.5978, 0.6105, 0.6147, 0.6374, 0.5543, 0.6204, 0.5147, 0.7033, 0.5543, 0.6544, 0.5558, 0.6862, 0.5342, 0.7284, 0.5105, 0.9655, 0.5105, 0.904, 0.5421, 0.904, 0.5421, 0.9655, 0.5738, 0.8455, 0.5738, 0.8886, 0.5421, 0.8886, 0.5421, 0.8455, 0.5978, 0.6105, 0.6446, 0.6041, 0.6739, 0.6162, 0.6147, 0.6374, 0.5543, 0.6544, 0.6147, 0.6374, 0.5978, 0.6642, 0.5558, 0.6862, 0.5105, 0.904, 0.5105, 0.8455, 0.5421, 0.8455, 0.5421, 0.904, 0.5738, 0.8886, 0.5738, 0.9354, 0.5421, 0.9354, 0.5421, 0.8886, 0.6446, 0.6041, 0.6792, 0.5717, 0.7101, 0.5646, 0.6739, 0.6162, 0.6147, 0.6374, 0.6739, 0.6586, 0.6446, 0.6706, 0.5978, 0.6642, 0.9011, 0.5956, 0.8969, 0.5419, 0.9283, 0.5417, 0.9326, 0.5954, 0.9317, 0.7942, 0.9284, 0.8279, 0.897, 0.8285, 0.9003, 0.7947, 0.6792, 0.5717, 0.689, 0.5251, 0.7101, 0.5014, 0.7101, 0.5646, 0.6739, 0.6586, 0.7101, 0.7102, 0.6792, 0.703, 0.6446, 0.6706, 0.8969, 0.5419, 0.8969, 0.4788, 0.9283, 0.4786, 0.9283, 0.5417, 0.9284, 0.8279, 0.9283, 0.8748, 0.8969, 0.8754, 0.897, 0.8285, 0.9314, 0.9177, 0.9317, 0.9495, 0.9003, 0.95, 0.9, 0.9183, 0.7101, 0.7102, 0.7101, 0.7733, 0.689, 0.7496, 0.6792, 0.703, 0.8969, 0.4788, 0.9011, 0.4295, 0.9326, 0.4293, 0.9283, 0.4786, 0.9283, 0.8748, 0.9314, 0.9177, 0.9, 0.9183, 0.8969, 0.8754, 0.9727, 0.8297, 0.9727, 0.8651, 0.9677, 0.8661, 0.9677, 0.8287, 0.7068, 0.8483, 0.6933, 0.881, 0.6884, 0.88, 0.7026, 0.8455, 0.987, 0.4321, 0.9736, 0.4648, 0.9686, 0.4638, 0.9828, 0.4293, 0.6749, 0.9164, 0.6884, 0.9491, 0.6841, 0.9519, 0.6699, 0.9174, 0.8535, 0.6357, 0.821, 0.6222, 0.822, 0.6172, 0.8564, 0.6315, 0.8919, 0.5055, 0.8784, 0.4728, 0.8826, 0.47, 0.8969, 0.5045, 0.8535, 0.7866, 0.8784, 0.7615, 0.8826, 0.7644, 0.8564, 0.7908, 0.6565, 0.881, 0.6565, 0.9164, 0.6515, 0.9174, 0.6515, 0.88, 0.9754, 0.6881, 0.9754, 0.6527, 0.9804, 0.6517, 0.9804, 0.6891, 0.715, 0.7288, 0.7285, 0.7615, 0.7243, 0.7644, 0.7101, 0.7298, 0.07648, 0.8985, 0.07648, 0.9339, 0.07151, 0.9349, 0.07151, 0.8975, 0.01843, 0.8775, 0.004969, 0.9102, 0.0, 0.9092, 0.01422, 0.8746, 0.9507, 0.3569, 0.9507, 0.3923, 0.9457, 0.3933, 0.9457, 0.3559, 0.9691, 0.3923, 0.9826, 0.425, 0.9783, 0.4279, 0.9641, 0.3933, 0.3862, 0.7364, 0.4214, 0.7364, 0.4539, 0.7499, 0.4788, 0.775, 0.4923, 0.8077, 0.4923, 0.843, 0.4788, 0.8757, 0.4539, 0.9008, 0.4214, 0.9143, 0.3862, 0.9143, 0.3537, 0.9008, 0.3289, 0.8757, 0.3154, 0.843, 0.3154, 0.8077, 0.3289, 0.775, 0.3537, 0.7499, 0.7859, 0.4343, 0.7534, 0.4478, 0.7506, 0.4436, 0.7849, 0.4293, 0.7285, 0.5736, 0.7534, 0.5986, 0.7506, 0.6029, 0.7243, 0.5765, 0.2446, 0.9143, 0.2094, 0.9143, 0.1769, 0.9008, 0.152, 0.8757, 0.1386, 0.843, 0.1386, 0.8077, 0.152, 0.775, 0.1769, 0.7499, 0.2094, 0.7364, 0.2446, 0.7364, 0.2771, 0.7499, 0.3019, 0.775, 0.3154, 0.8077, 0.3154, 0.843, 0.3019, 0.8757, 0.2771, 0.9008, 0.583, 0.04873, 0.583, 0.3299, 0.5247, 0.3299, 0.5247, 0.04873, 0.9814, 0.2368, 0.9948, 0.2695, 0.9906, 0.2723, 0.9764, 0.2378, 0.5247, 0.04873, 0.5247, 0.3299, 0.4664, 0.3299, 0.4664, 0.04873, 0.638, 0.9164, 0.6515, 0.9491, 0.6473, 0.9519, 0.6331, 0.9174, 0.6413, 0.04874, 0.6413, 0.3299, 0.583, 0.3299, 0.583, 0.04873, 0.1122, 0.8764, 0.1122, 0.9118, 0.1073, 0.9128, 0.1073, 0.8754, 0.8784, 0.5736, 0.8919, 0.5409, 0.8969, 0.5419, 0.8826, 0.5765, 0.821, 0.6222, 0.7859, 0.6222, 0.7849, 0.6172, 0.822, 0.6172, 0.7578, 0.04874, 0.7578, 0.3299, 0.6996, 0.3299, 0.6996, 0.04874, 0.8919, 0.7288, 0.8919, 0.6935, 0.8969, 0.6925, 0.8969, 0.7298, 0.8161, 0.04874, 0.8161, 0.3299, 0.7578, 0.3299, 0.7578, 0.04874, 0.1308, 0.8409, 0.1308, 1.0, 0.1257, 1.0, 0.1257, 0.8409, 0.8744, 0.04874, 0.8744, 0.3299, 0.8161, 0.3299, 0.8161, 0.04874, 0.7534, 0.7866, 0.7859, 0.8001, 0.7849, 0.8051, 0.7506, 0.7908, 0.9727, 0.8651, 0.9862, 0.8978, 0.982, 0.9006, 0.9677, 0.8661, 0.6281, 0.881, 0.6146, 0.8483, 0.6188, 0.8455, 0.6331, 0.88, 0.05842, 0.04873, 0.05842, 0.3299, 0.0001399, 0.3299, 0.0001398, 0.04873, 0.04922, 0.9101, 0.03576, 0.8774, 0.03997, 0.8746, 0.05419, 0.9091, 0.1167, 0.04873, 0.1167, 0.3299, 0.05842, 0.3299, 0.05842, 0.04873, 0.7534, 0.6357, 0.7285, 0.6608, 0.7243, 0.6579, 0.7506, 0.6315, 0.175, 0.04873, 0.175, 0.3299, 0.1167, 0.3299, 0.1167, 0.04873, 0.6884, 0.8483, 0.6749, 0.881, 0.6699, 0.88, 0.6841, 0.8455, 0.9853, 0.7879, 0.9853, 0.6172, 0.9902, 0.6172, 0.9902, 0.7879, 0.6699, 0.8483, 0.6565, 0.881, 0.6515, 0.88, 0.6657, 0.8455, 0.2916, 0.04873, 0.2916, 0.3299, 0.2333, 0.3299, 0.2333, 0.04873, 0.638, 0.881, 0.638, 0.9164, 0.6331, 0.9174, 0.6331, 0.88, 0.3498, 0.04873, 0.3498, 0.3299, 0.2916, 0.3299, 0.2916, 0.04873, 0.9754, 0.6527, 0.962, 0.62, 0.9662, 0.6172, 0.9804, 0.6517, 0.4081, 0.04873, 0.4081, 0.3299, 0.3498, 0.3299, 0.3498, 0.04873, 0.9811, 0.07092, 0.9945, 0.1036, 0.9903, 0.1064, 0.9761, 0.07191, 0.9918, 0.5884, 0.9918, 0.4293, 0.9967, 0.4293, 0.9967, 0.5884, 0.715, 0.5055, 0.715, 0.5409, 0.7101, 0.5419, 0.7101, 0.5045, 0.583, 0.3768, 0.583, 0.6389, 0.5247, 0.6389, 0.5247, 0.3768, 0.5247, 0.3768, 0.5247, 0.6389, 0.4664, 0.6389, 0.4664, 0.3768, 0.6413, 0.3768, 0.6413, 0.6389, 0.583, 0.6389, 0.583, 0.3768, 0.821, 0.4343, 0.7859, 0.4343, 0.7849, 0.4293, 0.822, 0.4293, 0.7578, 0.3768, 0.7578, 0.6389, 0.6996, 0.6389, 0.6996, 0.3768, 0.8161, 0.3768, 0.8161, 0.6389, 0.7578, 0.6389, 0.7578, 0.3768, 0.8744, 0.3768, 0.8744, 0.6389, 0.8161, 0.6389, 0.8161, 0.3768, 0.9853, 0.6172, 0.9853, 0.7879, 0.9804, 0.7879, 0.9804, 0.6172, 0.05842, 0.3768, 0.05842, 0.6389, 0.0001401, 0.6389, 0.0001399, 0.3768, 0.1167, 0.3768, 0.1167, 0.6389, 0.05842, 0.6389, 0.05842, 0.3768, 0.175, 0.3768, 0.175, 0.6389, 0.1167, 0.6389, 0.1167, 0.3768, 0.821, 0.6122, 0.8535, 0.5986, 0.8564, 0.6029, 0.822, 0.6172, 0.2916, 0.3768, 0.2916, 0.6389, 0.2333, 0.6389, 0.2333, 0.3768, 0.3498, 0.3768, 0.3498, 0.6389, 0.2916, 0.6389, 0.2916, 0.3768, 0.4081, 0.3768, 0.4081, 0.6389, 0.3498, 0.6389, 0.3498, 0.3768, 0.9641, 0.3242, 0.9507, 0.3569, 0.9457, 0.3559, 0.9599, 0.3214, 0.6281, 0.9164, 0.6281, 0.881, 0.6331, 0.88, 0.6331, 0.9174, 0.04922, 0.9455, 0.04922, 0.9101, 0.05419, 0.9091, 0.05419, 0.9465, 0.9691, 0.3569, 0.9691, 0.3923, 0.9641, 0.3933, 0.9641, 0.3559, 0.8784, 0.6608, 0.8535, 0.6357, 0.8564, 0.6315, 0.8826, 0.6579, 0.8784, 0.4728, 0.8535, 0.4478, 0.8564, 0.4436, 0.8826, 0.47, 0.4953, 0.8564, 0.4953, 0.6857, 0.5004, 0.6857, 0.5004, 0.8564, 0.9952, 0.7763, 0.9952, 0.6172, 1.0, 0.6172, 1.0, 0.7763, 0.821, 0.8001, 0.8535, 0.7866, 0.8564, 0.7908, 0.822, 0.8051, 0.6515, 0.8483, 0.638, 0.881, 0.6331, 0.88, 0.6473, 0.8455, 0.1257, 0.8437, 0.1122, 0.8764, 0.1073, 0.8754, 0.1215, 0.8409, 0.715, 0.6935, 0.715, 0.7288, 0.7101, 0.7298, 0.7101, 0.6925, 0.9811, 0.03553, 0.9811, 0.07092, 0.9761, 0.07191, 0.9761, 0.03453, 0.8952, 0.8051, 0.8952, 0.9758, 0.8902, 0.9758, 0.8902, 0.8051, 0.9945, 0.1591, 0.9945, 0.0, 0.9994, 0.0, 0.9994, 0.1591, 0.6146, 0.9491, 0.6281, 0.9164, 0.6331, 0.9174, 0.6188, 0.9519, 0.03576, 0.9782, 0.04922, 0.9455, 0.05419, 0.9465, 0.03997, 0.981, 0.4473, 0.6446, 0.4473, 0.6857, 0.4102, 0.6857, 0.4102, 0.6446, 0.4102, 0.6446, 0.4102, 0.6857, 0.3769, 0.6857, 0.3769, 0.6446, 0.6449, 0.3882, 0.6449, 0.4293, 0.6153, 0.429, 0.6153, 0.3879, 0.6153, 0.3879, 0.6153, 0.429, 0.5793, 0.4289, 0.5793, 0.3878, 0.5793, 0.3878, 0.5793, 0.4289, 0.5425, 0.429, 0.5425, 0.3879, 0.5425, 0.3879, 0.5425, 0.429, 0.5105, 0.4292, 0.5105, 0.3881, 0.5738, 0.8455, 0.6146, 0.8455, 0.6146, 0.8736, 0.5738, 0.8736, 0.5738, 0.8736, 0.6146, 0.8736, 0.6146, 0.909, 0.5738, 0.909, 0.911, 0.3878, 0.911, 0.4289, 0.874, 0.4289, 0.874, 0.3878, 0.874, 0.3878, 0.874, 0.4289, 0.8407, 0.4289, 0.8407, 0.3878, 0.1345, 0.6449, 0.1345, 0.686, 0.1048, 0.6858, 0.1048, 0.6447, 0.1048, 0.6447, 0.1048, 0.6858, 0.06881, 0.6857, 0.06881, 0.6446, 0.06881, 0.6446, 0.06881, 0.6857, 0.03201, 0.6857, 0.03201, 0.6446, 0.03201, 0.6446, 0.03201, 0.6857, 4.263e-08, 0.6859, 2.842e-08, 0.6448, 0.4825, 0.6446, 0.4825, 0.6857, 0.4473, 0.6857, 0.4473, 0.6446, 0.5105, 0.6446, 0.5105, 0.6857, 0.4825, 0.6857, 0.4825, 0.6446, 0.5105, 0.457, 0.5105, 0.4855, 0.4825, 0.4855, 0.4825, 0.457, 0.4825, 0.457, 0.4825, 0.4855, 0.4473, 0.4855, 0.4473, 0.457, 0.03201, 0.457, 0.03201, 0.4855, 2.131e-08, 0.4857, 2.131e-08, 0.4572, 0.06881, 0.2863, 0.06881, 0.457, 0.03201, 0.457, 0.03201, 0.2863, 0.06881, 0.457, 0.06881, 0.4855, 0.03201, 0.4855, 0.03201, 0.457, 0.1048, 0.4571, 0.1048, 0.4856, 0.06881, 0.4855, 0.06881, 0.457, 0.1345, 0.4573, 0.1345, 0.4858, 0.1048, 0.4856, 0.1048, 0.4571, 0.874, 0.2002, 0.874, 0.2287, 0.8407, 0.2287, 0.8407, 0.2002, 0.911, 0.02951, 0.911, 0.2002, 0.874, 0.2002, 0.874, 0.02951, 0.911, 0.2002, 0.911, 0.2287, 0.874, 0.2287, 0.874, 0.2002, 0.1669, 0.9497, 0.1386, 0.9497, 0.1386, 0.9143, 0.1669, 0.9143, 0.1669, 0.9778, 0.1386, 0.9778, 0.1386, 0.9497, 0.1669, 0.9497, 0.5425, 0.2003, 0.5425, 0.2288, 0.5105, 0.229, 0.5105, 0.2005, 0.5793, 0.0295, 0.5793, 0.2002, 0.5425, 0.2003, 0.5425, 0.02957, 0.5793, 0.2002, 0.5793, 0.2287, 0.5425, 0.2288, 0.5425, 0.2003, 0.6153, 0.2003, 0.6153, 0.2288, 0.5793, 0.2287, 0.5793, 0.2002, 0.6449, 0.2006, 0.6449, 0.2291, 0.6153, 0.2288, 0.6153, 0.2003, 0.4102, 0.457, 0.4102, 0.4855, 0.3769, 0.4855, 0.3769, 0.457, 0.4473, 0.2863, 0.4473, 0.457, 0.4102, 0.457, 0.4102, 0.2863, 0.4473, 0.457, 0.4473, 0.4855, 0.4102, 0.4855, 0.4102, 0.457, 0.06881, 0.4855, 0.06881, 0.6446, 0.03201, 0.6446, 0.03201, 0.4855, 0.911, 0.2287, 0.911, 0.3878, 0.874, 0.3878, 0.874, 0.2287, 0.5793, 0.2287, 0.5793, 0.3878, 0.5425, 0.3879, 0.5425, 0.2288, 0.4473, 0.4855, 0.4473, 0.6446, 0.4102, 0.6446, 0.4102, 0.4855, 0.4473, 0.2568, 0.4473, 0.2863, 0.4102, 0.2863, 0.4102, 0.2568, 0.4102, 0.2568, 0.4102, 0.2863, 0.3769, 0.2863, 0.3769, 0.2568, 0.6449, 0.000391, 0.6449, 0.02989, 0.6153, 0.02962, 0.6153, 0.0001151, 0.6153, 0.0001151, 0.6153, 0.02962, 0.5793, 0.0295, 0.5793, 0.0, 0.5793, 0.0, 0.5793, 0.0295, 0.5425, 0.02957, 0.5425, 6.337e-05, 0.5425, 6.337e-05, 0.5425, 0.02957, 0.5105, 0.0298, 0.5105, 0.0002955, 0.6031, 0.9725, 0.5738, 0.9725, 0.5738, 0.9444, 0.6031, 0.9444, 0.6031, 0.9444, 0.5738, 0.9444, 0.5738, 0.909, 0.6031, 0.909, 0.911, 0.0, 0.911, 0.02951, 0.874, 0.02951, 0.874, 0.0, 0.874, 0.0, 0.874, 0.02951, 0.8407, 0.02951, 0.8407, 8.934e-09, 0.1345, 0.2571, 0.1345, 0.2866, 0.1048, 0.2864, 0.1048, 0.2569, 0.1048, 0.2569, 0.1048, 0.2864, 0.06881, 0.2863, 0.06881, 0.2568, 0.06881, 0.2568, 0.06881, 0.2863, 0.03201, 0.2863, 0.03201, 0.2568, 0.03201, 0.2568, 0.03201, 0.2863, 1.421e-08, 0.2865, 0.0, 0.257, 0.4825, 0.2568, 0.4825, 0.2863, 0.4473, 0.2863, 0.4473, 0.2568, 0.5105, 0.2568, 0.5105, 0.2863, 0.4825, 0.2863, 0.4825, 0.2568, 0.7859, 0.6122, 0.821, 0.6122, 0.822, 0.6172, 0.7849, 0.6172, 0.5054, 0.6857, 0.5054, 0.8564, 0.5004, 0.8564, 0.5004, 0.6857, 0.7285, 0.4728, 0.715, 0.5055, 0.7101, 0.5045, 0.7243, 0.47, 0.004969, 0.9102, 0.004969, 0.9455, 3.552e-08, 0.9465, 0.0, 0.9092, 0.08995, 0.8658, 0.07648, 0.8985, 0.07151, 0.8975, 0.08573, 0.863, 0.1122, 0.9118, 0.1257, 0.9445, 0.1215, 0.9473, 0.1073, 0.9128, 0.9862, 0.9649, 0.9862, 0.7942, 0.991, 0.7942, 0.991, 0.9649, 0.9814, 0.2014, 0.9814, 0.2368, 0.9764, 0.2378, 0.9764, 0.2004, 0.7285, 0.6608, 0.715, 0.6935, 0.7101, 0.6925, 0.7243, 0.6579, 0.5054, 0.8564, 0.5054, 0.6857, 0.5105, 0.6857, 0.5105, 0.8564, 0.9826, 0.3242, 0.9691, 0.3569, 0.9641, 0.3559, 0.9783, 0.3214, 0.9736, 0.5002, 0.987, 0.5329, 0.9828, 0.5357, 0.9686, 0.5012, 0.6933, 0.881, 0.6933, 0.9164, 0.6884, 0.9174, 0.6884, 0.88, 0.9507, 0.3923, 0.9641, 0.425, 0.9599, 0.4279, 0.9457, 0.3933, 0.7859, 0.8001, 0.821, 0.8001, 0.822, 0.8051, 0.7849, 0.8051, 0.9918, 0.4293, 0.9918, 0.6, 0.987, 0.6, 0.987, 0.4293, 0.8535, 0.4478, 0.821, 0.4343, 0.822, 0.4293, 0.8564, 0.4436, 0.8919, 0.6935, 0.8784, 0.6608, 0.8826, 0.6579, 0.8969, 0.6925, 0.004969, 0.9455, 0.01843, 0.9782, 0.01422, 0.9811, 3.552e-08, 0.9465, 0.07648, 0.9339, 0.08995, 0.9666, 0.08573, 0.9694, 0.07151, 0.9349, 0.8535, 0.5986, 0.8784, 0.5736, 0.8826, 0.5765, 0.8564, 0.6029, 0.996, 0.7942, 0.996, 0.9533, 0.991, 0.9533, 0.991, 0.7942, 0.962, 0.7208, 0.9754, 0.6881, 0.9804, 0.6891, 0.9662, 0.7236, 0.6565, 0.9164, 0.6699, 0.9491, 0.6657, 0.9519, 0.6515, 0.9174, 0.715, 0.5409, 0.7285, 0.5736, 0.7243, 0.5765, 0.7101, 0.5419, 0.9736, 0.4648, 0.9736, 0.5002, 0.9686, 0.5012, 0.9686, 0.4638, 0.6933, 0.9164, 0.7068, 0.9491, 0.7026, 0.9519, 0.6884, 0.9174, 0.9862, 0.797, 0.9727, 0.8297, 0.9677, 0.8287, 0.982, 0.7942, 0.1358, 0.8409, 0.1358, 1.0, 0.1308, 1.0, 0.1308, 0.8409, 0.7859, 0.6222, 0.7534, 0.6357, 0.7506, 0.6315, 0.7849, 0.6172, 0.7285, 0.7615, 0.7534, 0.7866, 0.7506, 0.7908, 0.7243, 0.7644, 0.9948, 0.1687, 0.9814, 0.2014, 0.9764, 0.2004, 0.9906, 0.1659, 0.9952, 0.6172, 0.9952, 0.7763, 0.9902, 0.7763, 0.9902, 0.6172, 0.8784, 0.7615, 0.8919, 0.7288, 0.8969, 0.7298, 0.8826, 0.7644, 0.9945, 0.002832, 0.9811, 0.03553, 0.9761, 0.03453, 0.9903, 0.0, 0.8919, 0.5409, 0.8919, 0.5055, 0.8969, 0.5045, 0.8969, 0.5419, 0.9948, 0.325, 0.9948, 0.1659, 0.9996, 0.1659, 0.9996, 0.325, 0.7534, 0.5986, 0.7859, 0.6122, 0.7849, 0.6172, 0.7506, 0.6029, 0.7534, 0.4478, 0.7285, 0.4728, 0.7243, 0.47, 0.7506, 0.4436, 0.6749, 0.881, 0.6749, 0.9164, 0.6699, 0.9174, 0.6699, 0.88])
me_cube_001.materials.append(mat_lanternwood)
me_cube_001.materials.append(mat_light)
me_cube_001.use_remesh_preserve_volume = False
me_cube_001.use_remesh_preserve_attributes = False
me_cube_001.use_mirror_vertex_groups = False
me_cube_001.update()

# ---- objects
ob_cube = bpy.data.objects.new('Cube', me_cube_001)

# ---- transforms, parenting, visibility, modifiers, constraints
ob_cube.location = (0.0, 0.0, 0.0)
ob_cube.lineart.crease_threshold = 0.0
_m = ob_cube.modifiers.new('EdgeSplit', 'EDGE_SPLIT')
_m.split_angle = 1.169

# ---- collection membership
col_collection_1.objects.link(ob_cube)

# ---- scene / render settings (as saved in the file)
scene.frame_start = 1; scene.frame_end = 250; scene.frame_set(1)
scene.render.engine = 'BLENDER_EEVEE_NEXT'
scene.render.resolution_percentage = 50
scene.render.dither_intensity = 0.0
scene.cycles.use_denoising = False
scene.cycles.samples = 10
scene.cycles.sampling_pattern = 'TABULATED_SOBOL'
scene.cycles.light_sampling_threshold = 0.0
scene.cycles.use_adaptive_sampling = False
scene.cycles.use_light_tree = False
scene.cycles.blur_glossy = 0.0
scene.cycles.pixel_filter_type = 'GAUSSIAN'
scene.cycles.sample_clamp_indirect = 0.0
scene.view_settings.view_transform = 'Standard'
bpy.context.view_layer.update()

# ---- added for rendering (the .blend has no active camera and no usable light): camera, sun
cam_auto = bpy.data.cameras.new('AutoCamera')
cam_auto.lens = 50.0
cam_auto.sensor_width = 36.0
cam_auto.clip_end = 1000.0
ob_auto_camera = bpy.data.objects.new('AutoCamera', cam_auto)
scene.collection.objects.link(ob_auto_camera)
ob_auto_camera.location = (4.18813, -5.02576, 5.2352)
ob_auto_camera.rotation_euler = (1.09748, -7.21219e-08, 0.694738)
scene.camera = ob_auto_camera
light_auto_sun = bpy.data.lights.new('AutoSun', 'SUN')
light_auto_sun.energy = 3.0
light_auto_sun.angle = 0.0523599
ob_auto_sun = bpy.data.objects.new('AutoSun', light_auto_sun)
scene.collection.objects.link(ob_auto_sun)
ob_auto_sun.rotation_euler = (0.872665, 0.174533, 0.523599)
bpy.context.view_layer.update()
